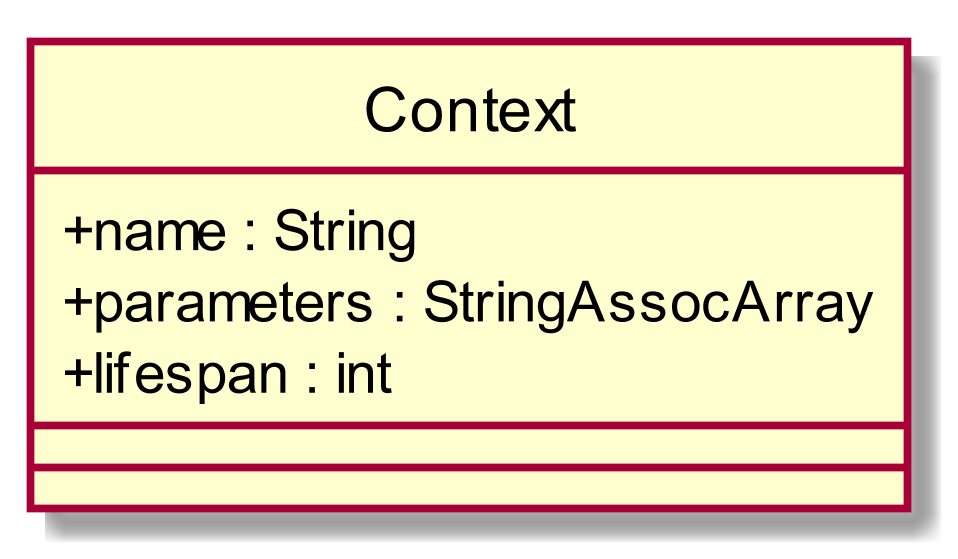

The diagram above was rendered by PlantUML. Its source (embedded in the PNG):
@startuml
scale 1000*1000
skinparam classAttributeIconSize 0
class Context{
+ name : String
+ parameters : StringAssocArray
+ lifespan : int
__
__

}
hide circle
@enduml